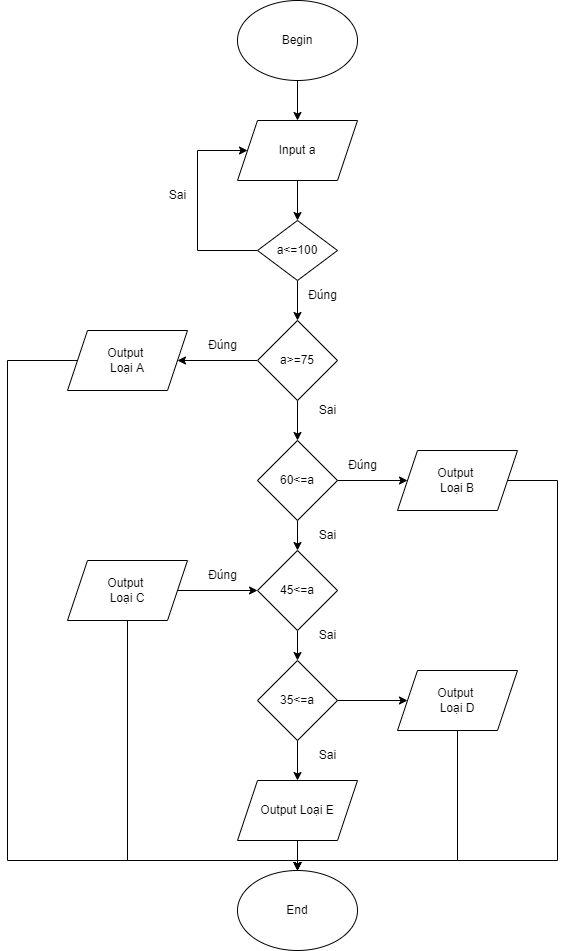

The diagram above was exported from draw.io. Its source (the exported page's mxGraphModel, read from the mxfile embedded in the PNG):
<mxGraphModel dx="1038" dy="641" grid="1" gridSize="10" guides="1" tooltips="1" connect="1" arrows="1" fold="1" page="1" pageScale="1" pageWidth="827" pageHeight="1169" math="0" shadow="0">
  <root>
    <mxCell id="0" />
    <mxCell id="1" parent="0" />
    <mxCell id="Lx7zH8nWmUe-BdeUAszk-8" value="" style="edgeStyle=orthogonalEdgeStyle;rounded=0;orthogonalLoop=1;jettySize=auto;html=1;" parent="1" source="Lx7zH8nWmUe-BdeUAszk-1" target="Lx7zH8nWmUe-BdeUAszk-2" edge="1">
      <mxGeometry relative="1" as="geometry" />
    </mxCell>
    <mxCell id="Lx7zH8nWmUe-BdeUAszk-1" value="Begin" style="ellipse;whiteSpace=wrap;html=1;" parent="1" vertex="1">
      <mxGeometry x="360" y="40" width="120" height="80" as="geometry" />
    </mxCell>
    <mxCell id="Lx7zH8nWmUe-BdeUAszk-9" value="" style="edgeStyle=orthogonalEdgeStyle;rounded=0;orthogonalLoop=1;jettySize=auto;html=1;" parent="1" source="Lx7zH8nWmUe-BdeUAszk-2" edge="1">
      <mxGeometry relative="1" as="geometry">
        <mxPoint x="420" y="260" as="targetPoint" />
      </mxGeometry>
    </mxCell>
    <mxCell id="Lx7zH8nWmUe-BdeUAszk-2" value="Input a" style="shape=parallelogram;perimeter=parallelogramPerimeter;whiteSpace=wrap;html=1;fixedSize=1;" parent="1" vertex="1">
      <mxGeometry x="360" y="160" width="120" height="60" as="geometry" />
    </mxCell>
    <mxCell id="Lx7zH8nWmUe-BdeUAszk-10" value="" style="edgeStyle=orthogonalEdgeStyle;rounded=0;orthogonalLoop=1;jettySize=auto;html=1;" parent="1" target="Lx7zH8nWmUe-BdeUAszk-4" edge="1">
      <mxGeometry relative="1" as="geometry">
        <mxPoint x="420" y="320" as="sourcePoint" />
      </mxGeometry>
    </mxCell>
    <mxCell id="Lx7zH8nWmUe-BdeUAszk-11" value="" style="edgeStyle=orthogonalEdgeStyle;rounded=0;orthogonalLoop=1;jettySize=auto;html=1;" parent="1" source="Lx7zH8nWmUe-BdeUAszk-4" target="Lx7zH8nWmUe-BdeUAszk-7" edge="1">
      <mxGeometry relative="1" as="geometry" />
    </mxCell>
    <mxCell id="Lx7zH8nWmUe-BdeUAszk-19" value="" style="edgeStyle=orthogonalEdgeStyle;rounded=0;orthogonalLoop=1;jettySize=auto;html=1;" parent="1" source="Lx7zH8nWmUe-BdeUAszk-4" target="Lx7zH8nWmUe-BdeUAszk-18" edge="1">
      <mxGeometry relative="1" as="geometry" />
    </mxCell>
    <mxCell id="Lx7zH8nWmUe-BdeUAszk-4" value="a&amp;gt;=75" style="rhombus;whiteSpace=wrap;html=1;" parent="1" vertex="1">
      <mxGeometry x="380" y="360" width="80" height="80" as="geometry" />
    </mxCell>
    <mxCell id="c2MQZuct1WdMWwAWntjE-2" value="" style="edgeStyle=orthogonalEdgeStyle;rounded=0;orthogonalLoop=1;jettySize=auto;html=1;" parent="1" source="Lx7zH8nWmUe-BdeUAszk-7" target="c2MQZuct1WdMWwAWntjE-1" edge="1">
      <mxGeometry relative="1" as="geometry" />
    </mxCell>
    <mxCell id="c2MQZuct1WdMWwAWntjE-6" value="" style="edgeStyle=orthogonalEdgeStyle;rounded=0;orthogonalLoop=1;jettySize=auto;html=1;" parent="1" source="Lx7zH8nWmUe-BdeUAszk-7" target="c2MQZuct1WdMWwAWntjE-4" edge="1">
      <mxGeometry relative="1" as="geometry" />
    </mxCell>
    <mxCell id="Lx7zH8nWmUe-BdeUAszk-7" value="60&amp;lt;=a" style="rhombus;whiteSpace=wrap;html=1;" parent="1" vertex="1">
      <mxGeometry x="380" y="480" width="80" height="80" as="geometry" />
    </mxCell>
    <mxCell id="Lx7zH8nWmUe-BdeUAszk-14" value="Sai" style="text;html=1;resizable=0;autosize=1;align=center;verticalAlign=middle;points=[];fillColor=none;strokeColor=none;rounded=0;" parent="1" vertex="1">
      <mxGeometry x="430" y="435" width="40" height="30" as="geometry" />
    </mxCell>
    <mxCell id="Lx7zH8nWmUe-BdeUAszk-25" value="" style="edgeStyle=orthogonalEdgeStyle;rounded=0;orthogonalLoop=1;jettySize=auto;html=1;" parent="1" source="Lx7zH8nWmUe-BdeUAszk-15" target="Lx7zH8nWmUe-BdeUAszk-24" edge="1">
      <mxGeometry relative="1" as="geometry" />
    </mxCell>
    <mxCell id="Lx7zH8nWmUe-BdeUAszk-15" value="Output Loại E" style="shape=parallelogram;perimeter=parallelogramPerimeter;whiteSpace=wrap;html=1;fixedSize=1;" parent="1" vertex="1">
      <mxGeometry x="360" y="820" width="120" height="60" as="geometry" />
    </mxCell>
    <mxCell id="Lx7zH8nWmUe-BdeUAszk-17" value="Sai" style="text;html=1;resizable=0;autosize=1;align=center;verticalAlign=middle;points=[];fillColor=none;strokeColor=none;rounded=0;" parent="1" vertex="1">
      <mxGeometry x="430" y="560" width="40" height="30" as="geometry" />
    </mxCell>
    <mxCell id="c2MQZuct1WdMWwAWntjE-25" style="edgeStyle=orthogonalEdgeStyle;rounded=0;orthogonalLoop=1;jettySize=auto;html=1;entryX=0.5;entryY=0;entryDx=0;entryDy=0;" parent="1" source="Lx7zH8nWmUe-BdeUAszk-18" target="Lx7zH8nWmUe-BdeUAszk-24" edge="1">
      <mxGeometry relative="1" as="geometry">
        <mxPoint x="420" y="900" as="targetPoint" />
        <Array as="points">
          <mxPoint x="130" y="400" />
          <mxPoint x="130" y="900" />
          <mxPoint x="420" y="900" />
        </Array>
      </mxGeometry>
    </mxCell>
    <mxCell id="Lx7zH8nWmUe-BdeUAszk-18" value="Output&amp;nbsp;&lt;br&gt;Loại A" style="shape=parallelogram;perimeter=parallelogramPerimeter;whiteSpace=wrap;html=1;fixedSize=1;" parent="1" vertex="1">
      <mxGeometry x="190" y="370" width="120" height="60" as="geometry" />
    </mxCell>
    <mxCell id="Lx7zH8nWmUe-BdeUAszk-20" value="Đúng" style="text;html=1;resizable=0;autosize=1;align=center;verticalAlign=middle;points=[];fillColor=none;strokeColor=none;rounded=0;" parent="1" vertex="1">
      <mxGeometry x="320" y="370" width="50" height="30" as="geometry" />
    </mxCell>
    <mxCell id="Lx7zH8nWmUe-BdeUAszk-24" value="End" style="ellipse;whiteSpace=wrap;html=1;" parent="1" vertex="1">
      <mxGeometry x="360" y="910" width="120" height="80" as="geometry" />
    </mxCell>
    <mxCell id="c2MQZuct1WdMWwAWntjE-29" style="edgeStyle=orthogonalEdgeStyle;rounded=0;orthogonalLoop=1;jettySize=auto;html=1;entryX=0.5;entryY=0;entryDx=0;entryDy=0;" parent="1" source="c2MQZuct1WdMWwAWntjE-1" target="Lx7zH8nWmUe-BdeUAszk-24" edge="1">
      <mxGeometry relative="1" as="geometry">
        <Array as="points">
          <mxPoint x="680" y="520" />
          <mxPoint x="680" y="900" />
          <mxPoint x="420" y="900" />
        </Array>
      </mxGeometry>
    </mxCell>
    <mxCell id="c2MQZuct1WdMWwAWntjE-1" value="Output&amp;nbsp;&lt;br&gt;Loại B" style="shape=parallelogram;perimeter=parallelogramPerimeter;whiteSpace=wrap;html=1;fixedSize=1;" parent="1" vertex="1">
      <mxGeometry x="520" y="490" width="120" height="60" as="geometry" />
    </mxCell>
    <mxCell id="c2MQZuct1WdMWwAWntjE-3" value="Đúng" style="text;html=1;resizable=0;autosize=1;align=center;verticalAlign=middle;points=[];fillColor=none;strokeColor=none;rounded=0;" parent="1" vertex="1">
      <mxGeometry x="460" y="490" width="50" height="30" as="geometry" />
    </mxCell>
    <mxCell id="c2MQZuct1WdMWwAWntjE-21" value="" style="edgeStyle=orthogonalEdgeStyle;rounded=0;orthogonalLoop=1;jettySize=auto;html=1;" parent="1" source="c2MQZuct1WdMWwAWntjE-4" target="c2MQZuct1WdMWwAWntjE-20" edge="1">
      <mxGeometry relative="1" as="geometry" />
    </mxCell>
    <mxCell id="c2MQZuct1WdMWwAWntjE-4" value="45&amp;lt;=a" style="rhombus;whiteSpace=wrap;html=1;" parent="1" vertex="1">
      <mxGeometry x="380" y="590" width="80" height="80" as="geometry" />
    </mxCell>
    <mxCell id="c2MQZuct1WdMWwAWntjE-9" value="" style="edgeStyle=orthogonalEdgeStyle;rounded=0;orthogonalLoop=1;jettySize=auto;html=1;" parent="1" source="c2MQZuct1WdMWwAWntjE-8" target="c2MQZuct1WdMWwAWntjE-4" edge="1">
      <mxGeometry relative="1" as="geometry" />
    </mxCell>
    <mxCell id="c2MQZuct1WdMWwAWntjE-26" style="edgeStyle=orthogonalEdgeStyle;rounded=0;orthogonalLoop=1;jettySize=auto;html=1;entryX=0.5;entryY=0;entryDx=0;entryDy=0;" parent="1" source="c2MQZuct1WdMWwAWntjE-8" target="Lx7zH8nWmUe-BdeUAszk-24" edge="1">
      <mxGeometry relative="1" as="geometry">
        <Array as="points">
          <mxPoint x="250" y="900" />
          <mxPoint x="420" y="900" />
        </Array>
      </mxGeometry>
    </mxCell>
    <mxCell id="c2MQZuct1WdMWwAWntjE-8" value="Output&amp;nbsp;&lt;br&gt;Loại C" style="shape=parallelogram;perimeter=parallelogramPerimeter;whiteSpace=wrap;html=1;fixedSize=1;" parent="1" vertex="1">
      <mxGeometry x="190" y="600" width="120" height="60" as="geometry" />
    </mxCell>
    <mxCell id="c2MQZuct1WdMWwAWntjE-10" value="Đúng" style="text;html=1;resizable=0;autosize=1;align=center;verticalAlign=middle;points=[];fillColor=none;strokeColor=none;rounded=0;" parent="1" vertex="1">
      <mxGeometry x="320" y="600" width="50" height="30" as="geometry" />
    </mxCell>
    <mxCell id="c2MQZuct1WdMWwAWntjE-11" value="Sai" style="text;html=1;resizable=0;autosize=1;align=center;verticalAlign=middle;points=[];fillColor=none;strokeColor=none;rounded=0;" parent="1" vertex="1">
      <mxGeometry x="430" y="660" width="40" height="30" as="geometry" />
    </mxCell>
    <mxCell id="c2MQZuct1WdMWwAWntjE-18" style="edgeStyle=orthogonalEdgeStyle;rounded=0;orthogonalLoop=1;jettySize=auto;html=1;entryX=0;entryY=0.5;entryDx=0;entryDy=0;" parent="1" source="c2MQZuct1WdMWwAWntjE-16" target="Lx7zH8nWmUe-BdeUAszk-2" edge="1">
      <mxGeometry relative="1" as="geometry">
        <mxPoint x="370" y="200" as="targetPoint" />
        <Array as="points">
          <mxPoint x="320" y="290" />
          <mxPoint x="320" y="190" />
        </Array>
      </mxGeometry>
    </mxCell>
    <mxCell id="c2MQZuct1WdMWwAWntjE-16" value="a&amp;lt;=100" style="rhombus;whiteSpace=wrap;html=1;" parent="1" vertex="1">
      <mxGeometry x="380" y="260" width="80" height="60" as="geometry" />
    </mxCell>
    <mxCell id="c2MQZuct1WdMWwAWntjE-17" value="Đúng" style="text;html=1;resizable=0;autosize=1;align=center;verticalAlign=middle;points=[];fillColor=none;strokeColor=none;rounded=0;" parent="1" vertex="1">
      <mxGeometry x="420" y="320" width="50" height="30" as="geometry" />
    </mxCell>
    <mxCell id="c2MQZuct1WdMWwAWntjE-19" value="Sai" style="text;html=1;resizable=0;autosize=1;align=center;verticalAlign=middle;points=[];fillColor=none;strokeColor=none;rounded=0;" parent="1" vertex="1">
      <mxGeometry x="280" y="220" width="40" height="30" as="geometry" />
    </mxCell>
    <mxCell id="c2MQZuct1WdMWwAWntjE-22" value="" style="edgeStyle=orthogonalEdgeStyle;rounded=0;orthogonalLoop=1;jettySize=auto;html=1;" parent="1" source="c2MQZuct1WdMWwAWntjE-20" target="Lx7zH8nWmUe-BdeUAszk-15" edge="1">
      <mxGeometry relative="1" as="geometry" />
    </mxCell>
    <mxCell id="c2MQZuct1WdMWwAWntjE-27" value="" style="edgeStyle=orthogonalEdgeStyle;rounded=0;orthogonalLoop=1;jettySize=auto;html=1;" parent="1" source="c2MQZuct1WdMWwAWntjE-20" target="c2MQZuct1WdMWwAWntjE-23" edge="1">
      <mxGeometry relative="1" as="geometry" />
    </mxCell>
    <mxCell id="c2MQZuct1WdMWwAWntjE-20" value="35&amp;lt;=a" style="rhombus;whiteSpace=wrap;html=1;" parent="1" vertex="1">
      <mxGeometry x="380" y="700" width="80" height="80" as="geometry" />
    </mxCell>
    <mxCell id="c2MQZuct1WdMWwAWntjE-28" style="edgeStyle=orthogonalEdgeStyle;rounded=0;orthogonalLoop=1;jettySize=auto;html=1;" parent="1" source="c2MQZuct1WdMWwAWntjE-23" edge="1">
      <mxGeometry relative="1" as="geometry">
        <mxPoint x="420" y="910" as="targetPoint" />
        <Array as="points">
          <mxPoint x="580" y="900" />
          <mxPoint x="420" y="900" />
        </Array>
      </mxGeometry>
    </mxCell>
    <mxCell id="c2MQZuct1WdMWwAWntjE-23" value="Output&amp;nbsp;&lt;br&gt;Loại D" style="shape=parallelogram;perimeter=parallelogramPerimeter;whiteSpace=wrap;html=1;fixedSize=1;" parent="1" vertex="1">
      <mxGeometry x="520" y="710" width="120" height="60" as="geometry" />
    </mxCell>
    <mxCell id="c2MQZuct1WdMWwAWntjE-24" value="Sai" style="text;html=1;resizable=0;autosize=1;align=center;verticalAlign=middle;points=[];fillColor=none;strokeColor=none;rounded=0;" parent="1" vertex="1">
      <mxGeometry x="430" y="780" width="40" height="30" as="geometry" />
    </mxCell>
  </root>
</mxGraphModel>